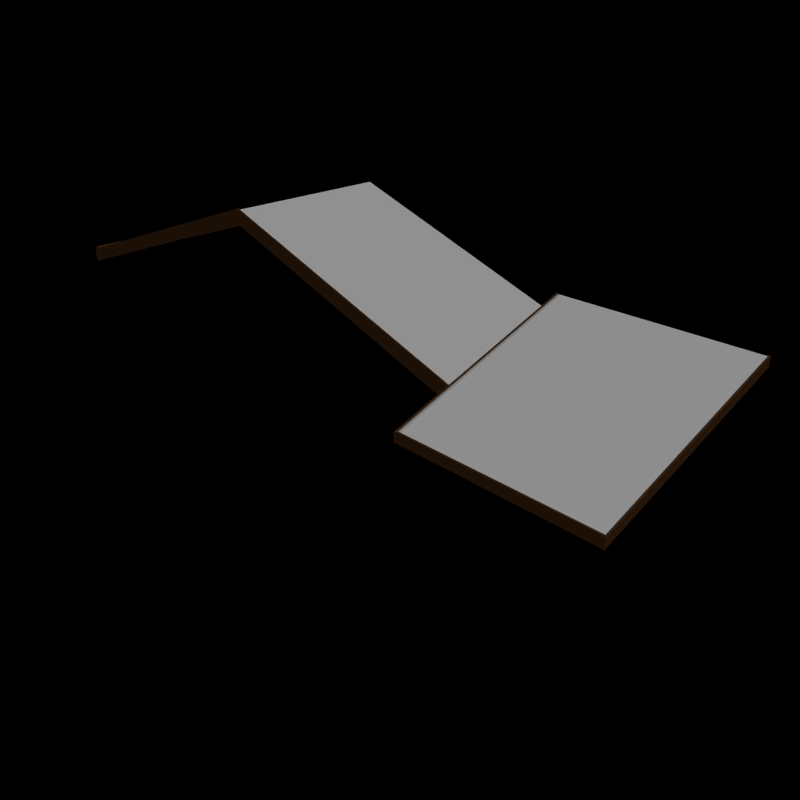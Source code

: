 # Source: cg-libExtraRoofs.blend  (saved by Blender 2.79.0; exported with 4.5.12 LTS)
import bpy
from mathutils import Matrix  # noqa: F401  (used for matrix-valued properties, if any)

bpy.ops.wm.read_factory_settings(use_empty=True)
scene = bpy.context.scene
scene.name = 'Scene'

# ---- collections
col_collection_1 = bpy.data.collections.new('Collection 1'); scene.collection.children.link(col_collection_1)
col_collection_11 = bpy.data.collections.new('Collection 11'); scene.collection.children.link(col_collection_11)

# ---- materials (node trees are filled in below, after node groups)
mat_wood = bpy.data.materials.new('Wood')
mat_wood.alpha_threshold = 0.0
mat_wood.use_transparent_shadow = False
mat_wood.diffuse_color = (0.09463, 0.04157, 0.01575, 1.0)
mat_wood.specular_color = (0.01739, 0.006654, 0.004428)
mat_wood.roughness = 0.5
mat_wood.specular_intensity = 0.01579
mat_wood.line_color = (0.0, 0.0, 0.0, 1.0)
mat_rooftiles = bpy.data.materials.new('RoofTiles')
mat_rooftiles.alpha_threshold = 0.0
mat_rooftiles.use_transparent_shadow = False
mat_rooftiles.specular_color = (0.03522, 0.03522, 0.03522)
mat_rooftiles.roughness = 0.5
mat_rooftiles.specular_intensity = 0.05789
mat_rooftiles.line_color = (0.0, 0.0, 0.0, 1.0)

# ---- material node trees

# ---- world
world_world = bpy.data.worlds.new('World'); scene.world = world_world
world_world.color = (0.0, 0.0, 0.0)
world_world.use_sun_shadow = False
world_world.sun_shadow_jitter_overblur = 0.0
world_world.cycles.sampling_method = 'NONE'
world_world.cycles.sample_map_resolution = 256
world_world.light_settings.ao_factor = 0.2

# ---- cameras
cam_camera = bpy.data.cameras.new('Camera')
cam_camera.clip_end = 100.0
cam_camera.lens = 35.0
cam_camera.sensor_width = 32.0
cam_camera.sensor_height = 18.0
cam_camera.ortho_scale = 7.314
cam_camera.dof.focus_distance = 0.0
cam_camera.dof.aperture_fstop = 128.0

# ---- lights
light_lamp_002 = bpy.data.lights.new('Lamp.002', 'SUN')
light_lamp_002.transmission_factor = 0.0
light_lamp_002.cutoff_distance = 30.0
light_lamp_002.angle = 0.1993
light_lamp_002.energy = 1.0
light_lamp_002.shadow_buffer_clip_start = 1.001
light_lamp_002.shadow_soft_size = 0.1
light_lamp_002.shadow_cascade_max_distance = 1000.0
light_lamp_002.cycles.use_multiple_importance_sampling = False
light_lamp_001 = bpy.data.lights.new('Lamp.001', 'SUN')
light_lamp_001.transmission_factor = 0.0
light_lamp_001.cutoff_distance = 30.0
light_lamp_001.angle = 0.1993
light_lamp_001.energy = 1.0
light_lamp_001.shadow_buffer_clip_start = 1.001
light_lamp_001.shadow_soft_size = 0.1
light_lamp_001.shadow_cascade_max_distance = 1000.0
light_lamp_001.cycles.use_multiple_importance_sampling = False
light_lamp = bpy.data.lights.new('Lamp', 'SUN')
light_lamp.transmission_factor = 0.0
light_lamp.cutoff_distance = 30.0
light_lamp.angle = 0.1993
light_lamp.energy = 1.0
light_lamp.shadow_buffer_clip_start = 1.001
light_lamp.shadow_soft_size = 0.1
light_lamp.shadow_cascade_max_distance = 1000.0
light_lamp.cycles.use_multiple_importance_sampling = False

# ---- meshes
me_cube_009 = bpy.data.meshes.new('Cube.009')
me_cube_009.from_pydata([(1.0, -2.033, 0.2265), (-1.0, -2.033, 0.2265), (1.0, -1.033e-07, 0.8917), (-1.0, -7.55e-08, 0.8917), (-1.0, -2.051, 0.2028), (-1.0, -2.051, 0.2992), (-1.0, -9.04e-08, 0.8734), (-1.0, 4.46e-07, 0.9698), (-1.017, -2.051, 0.2028), (-1.017, -2.051, 0.2992), (-1.017, -9.166e-08, 0.8734), (-1.017, 4.448e-07, 0.9698), (1.0, -2.033, 0.2059), (-1.0, -2.033, 0.2059), (1.0, -2.033, 0.3143), (-1.0, -2.033, 0.3143), (1.0, -2.05, 0.2059), (-1.0, -2.05, 0.2059), (1.0, -2.05, 0.3143), (-1.0, -2.05, 0.3143), (1.017, -2.051, 0.2028), (1.017, -2.051, 0.2992), (1.017, -9.04e-08, 0.8734), (1.017, 4.46e-07, 0.9698), (0.9998, -2.051, 0.2028), (0.9998, -2.051, 0.2992), (0.9998, -9.166e-08, 0.8734), (0.9998, 4.448e-07, 0.9698), (1.0, -2.033, 0.2944), (-1.0, -2.033, 0.2944), (1.0, -1.778e-07, 0.9596), (-1.0, 4.46e-07, 0.9596)], [], [(0, 1, 3, 2), (4, 6, 7, 5), (8, 9, 11, 10), (5, 7, 11, 9), (6, 4, 8, 10), (4, 5, 9, 8), (12, 13, 15, 14), (16, 18, 19, 17), (14, 15, 19, 18), (15, 13, 17, 19), (13, 12, 16, 17), (14, 18, 16, 12), (20, 22, 23, 21), (24, 25, 27, 26), (21, 23, 27, 25), (22, 20, 24, 26), (20, 21, 25, 24), (28, 30, 31, 29)])
me_cube_009.polygons.foreach_set('material_index', [0, 0, 0, 0, 0, 0, 0, 0, 0, 0, 0, 0, 0, 0, 0, 0, 0, 1])
_uv = me_cube_009.uv_layers.new(name='UVMap')
_uv.uv.foreach_set('vector', [9.673e-05, 0.9349, 9.668e-05, 9.671e-05, 0.9999, 9.668e-05, 0.9999, 0.9349, 0.101, 0.9419, 0.101, -0.06919, 0.1418, -0.08322, 0.1418, 0.9278, 0.1994, 0.9418, 0.1586, 0.9277, 0.1586, -0.08334, 0.1994, -0.06931, 0.1418, 0.9278, 0.1418, -0.08322, 0.1586, -0.08334, 0.1586, 0.9277, 0.2162, -0.06944, 0.2162, 0.9416, 0.1994, 0.9418, 0.1994, -0.06931, 0.6545, 0.6991, 0.7014, 0.6991, 0.7014, 0.7077, 0.6545, 0.7077, 0.3833, -0.0166, 0.3833, 0.9399, 0.334, 0.9399, 0.334, -0.0166, 0.2688, -0.01649, 0.3181, -0.01649, 0.3181, 0.94, 0.2688, 0.94, 0.334, -0.0166, 0.334, 0.9399, 0.3181, 0.94, 0.3181, -0.01649, 0.7073, 0.7253, 0.6545, 0.7253, 0.6545, 0.7167, 0.7073, 0.7167, 0.2529, 0.9401, 0.2529, -0.01638, 0.2688, -0.01649, 0.2688, 0.94, 0.7073, 0.7079, 0.7073, 0.7165, 0.6545, 0.7165, 0.6545, 0.7079, 0.4129, 0.9596, 0.4133, -0.05142, 0.4541, -0.06544, 0.4538, 0.9456, 0.5114, 0.9595, 0.4705, 0.9455, 0.4709, -0.06556, 0.5117, -0.05151, 0.4538, 0.9456, 0.4541, -0.06544, 0.4709, -0.06556, 0.4705, 0.9455, 0.5285, -0.05163, 0.5281, 0.9594, 0.5114, 0.9595, 0.5117, -0.05151, 0.6545, 0.6904, 0.7014, 0.6904, 0.7014, 0.6989, 0.6545, 0.6989, 0.9349, 9.543e-05, 0.9349, 0.9999, 9.704e-05, 0.9999, 9.632e-05, 9.888e-05])
me_cube_009.materials.append(mat_wood)
me_cube_009.materials.append(mat_rooftiles)
me_cube_009.use_remesh_preserve_volume = False
me_cube_009.use_remesh_preserve_attributes = False
me_cube_009.use_mirror_vertex_groups = False
me_cube_009.update()
me_cube = bpy.data.meshes.new('Cube')
me_cube.from_pydata([(2.033, 1.85, 0.01177), (2.033, -0.15, 0.01177), (-2.033, -0.15, 0.01177), (-2.033, 1.85, 0.01177), (1.788e-07, 1.85, 0.677), (0.0, -0.15, 0.677), (2.033, 1.85, 0.07964), (2.033, -0.15, 0.07964), (-2.033, -0.15, 0.07964), (-2.033, 1.85, 0.07964), (2.384e-07, 1.85, 0.7448), (-5.364e-07, -0.15, 0.7448), (2.051, -0.15, -0.01191), (-2.051, -0.15, -0.01191), (2.051, -0.15, 0.08447), (-2.051, -0.15, 0.08447), (0.0, -0.15, 0.6587), (-5.364e-07, -0.15, 0.755), (2.051, -0.1667, -0.01191), (-2.051, -0.1667, -0.01191), (2.051, -0.1667, 0.08447), (-2.051, -0.1667, 0.08447), (0.0, -0.1667, 0.6587), (-5.364e-07, -0.1667, 0.755), (2.033, 1.85, -0.00884), (2.033, -0.15, -0.00884), (2.033, 1.85, 0.09958), (2.033, -0.15, 0.09958), (2.05, 1.85, -0.00884), (2.05, -0.15, -0.00884), (2.05, 1.85, 0.09958), (2.05, -0.15, 0.09958), (-2.033, 1.85, -0.00884), (-2.033, -0.15, -0.00884), (-2.033, 1.85, 0.09958), (-2.033, -0.15, 0.09958), (-2.05, 1.85, -0.00884), (-2.05, -0.15, -0.00884), (-2.05, 1.85, 0.09958), (-2.05, -0.15, 0.09958)], [], [(4, 5, 2, 3), (0, 1, 5, 4), (10, 9, 8, 11), (6, 10, 11, 7), (16, 13, 15, 17), (12, 16, 17, 14), (22, 23, 21, 19), (18, 20, 23, 22), (14, 17, 23, 20), (16, 12, 18, 22), (17, 15, 21, 23), (15, 13, 19, 21), (12, 14, 20, 18), (13, 16, 22, 19), (24, 25, 27, 26), (28, 30, 31, 29), (26, 27, 31, 30), (27, 25, 29, 31), (25, 24, 28, 29), (32, 34, 35, 33), (36, 37, 39, 38), (34, 38, 39, 35), (35, 39, 37, 33), (33, 37, 36, 32)])
me_cube.polygons.foreach_set('material_index', [0, 0, 1, 1, 0, 0, 0, 0, 0, 0, 0, 0, 0, 0, 0, 0, 0, 0, 0, 0, 0, 0, 0, 0])
_uv = me_cube.uv_layers.new(name='UVMap')
_uv.uv.foreach_set('vector', [0.4998, 0.6932, -0.2966, 0.6932, -0.2966, -0.1585, 0.4998, -0.1585, 1.297, 0.6932, 0.5002, 0.6932, 0.5002, -0.1585, 1.297, -0.1585, 0.5054, -0.009025, 0.5054, 1.009, 0.2674, 1.009, 0.2674, -0.009024, 0.2673, -0.009025, 0.2673, 1.009, 0.02934, 1.009, 0.02934, -0.009024, 0.307, -0.2559, 0.307, 0.9312, 0.2591, 0.9147, 0.2591, -0.2724, 0.698, -0.2335, 0.698, 1.008, 0.6478, 1.026, 0.6478, -0.2163, 0.1915, -0.2557, 0.2394, -0.2722, 0.2394, 0.9149, 0.1915, 0.9313, 0.5771, -0.2334, 0.6272, -0.2161, 0.6272, 1.026, 0.5771, 1.009, 0.6478, -0.2163, 0.6478, 1.026, 0.6272, 1.026, 0.6272, -0.2161, 0.5565, 1.009, 0.5565, -0.2332, 0.5771, -0.2334, 0.5771, 1.009, 0.2591, -0.2724, 0.2591, 0.9147, 0.2394, 0.9149, 0.2394, -0.2722, 0.7666, 0.7656, 0.7197, 0.7656, 0.7197, 0.757, 0.7666, 0.757, 0.7197, 0.7659, 0.7666, 0.7659, 0.7666, 0.7744, 0.7197, 0.7744, 0.1718, 0.9315, 0.1718, -0.2556, 0.1915, -0.2557, 0.1915, 0.9313, 0.3865, -0.06711, 0.3865, 0.9514, 0.334, 0.9514, 0.334, -0.0671, 0.2646, -0.06698, 0.3171, -0.06698, 0.3171, 0.9516, 0.2646, 0.9516, 0.334, -0.0671, 0.334, 0.9514, 0.3171, 0.9516, 0.3171, -0.06698, 0.7725, 0.7833, 0.7197, 0.7833, 0.7197, 0.7747, 0.7725, 0.7747, 0.2477, 0.9517, 0.2477, -0.06686, 0.2646, -0.06698, 0.2646, 0.9516, 0.3234, -0.133, 0.3781, -0.133, 0.3781, 0.9262, 0.3235, 0.9262, 0.4502, -0.1328, 0.4502, 0.9264, 0.3956, 0.9264, 0.3956, -0.1328, 0.3781, -0.133, 0.3956, -0.1328, 0.3956, 0.9264, 0.3781, 0.9262, 0.7725, 0.7836, 0.7725, 0.7921, 0.7197, 0.7921, 0.7197, 0.7836, 0.4678, 0.9266, 0.4502, 0.9264, 0.4502, -0.1328, 0.4678, -0.1327])
me_cube.materials.append(mat_wood)
me_cube.materials.append(mat_rooftiles)
me_cube.use_remesh_preserve_volume = False
me_cube.use_remesh_preserve_attributes = False
me_cube.use_mirror_vertex_groups = False
me_cube.update()

# ---- objects
ob_roof2 = bpy.data.objects.new('Roof2', me_cube_009)
ob_roof1 = bpy.data.objects.new('Roof1', me_cube)
ob_lamp_002 = bpy.data.objects.new('_Lamp.002', light_lamp_002)
ob_lamp_001 = bpy.data.objects.new('_Lamp.001', light_lamp_001)
ob_lamp = bpy.data.objects.new('_Lamp', light_lamp)
ob_camera = bpy.data.objects.new('_Camera', cam_camera)

# ---- transforms, parenting, visibility, modifiers, constraints
ob_roof2.location = (4.945, -0.2044, 0.2753)
ob_roof2.lock_rotations_4d = False
ob_roof2.empty_display_type = 'ARROWS'
ob_roof2.lineart.crease_threshold = 0.0
ob_roof1.location = (0.0, -0.85, 0.0)
ob_roof1.scale = (1.95, 1.0, 1.956)
ob_roof1.lock_rotations_4d = False
ob_roof1.empty_display_type = 'ARROWS'
ob_roof1.lineart.crease_threshold = 0.0
ob_lamp_002.location = (-9.524, 1.005, -3.824)
ob_lamp_002.rotation_euler = (-2.43, -0.03662, 2.247)
ob_lamp_002.lock_rotations_4d = False
ob_lamp_002.empty_display_type = 'ARROWS'
ob_lamp_002.color = (0.0, 0.0, 0.0, 0.0)
ob_lamp_002.lineart.crease_threshold = 0.0
ob_lamp_001.location = (-8.991, 1.005, 5.42)
ob_lamp_001.rotation_euler = (-1.078, 0.2846, 1.473)
ob_lamp_001.lock_rotations_4d = False
ob_lamp_001.empty_display_type = 'ARROWS'
ob_lamp_001.color = (0.0, 0.0, 0.0, 0.0)
ob_lamp_001.lineart.crease_threshold = 0.0
ob_lamp.location = (4.076, 1.005, 5.904)
ob_lamp.rotation_euler = (0.6503, 0.05522, 1.866)
ob_lamp.lock_rotations_4d = False
ob_lamp.empty_display_type = 'ARROWS'
ob_lamp.color = (0.0, 0.0, 0.0, 0.0)
ob_lamp.lineart.crease_threshold = 0.0
ob_camera.location = (8.496, -6.439, 3.946)
ob_camera.rotation_euler = (1.109, 0.01082, 0.8149)
ob_camera.lock_rotations_4d = False
ob_camera.empty_display_type = 'ARROWS'
ob_camera.color = (0.0, 0.0, 0.0, 0.0)
ob_camera.display_type = 'WIRE'
ob_camera.lineart.crease_threshold = 0.0

# ---- collection membership
col_collection_1.objects.link(ob_roof2)
col_collection_1.objects.link(ob_roof1)
col_collection_11.objects.link(ob_lamp_002)
col_collection_11.objects.link(ob_lamp_001)
col_collection_11.objects.link(ob_lamp)
col_collection_11.objects.link(ob_camera)

# ---- scene / render settings (as saved in the file)
scene.camera = ob_camera
scene.frame_start = 1; scene.frame_end = 250; scene.frame_set(1)
scene.render.engine = 'BLENDER_EEVEE_NEXT'
scene.render.image_settings.compression = 90
scene.render.resolution_x = 1024
scene.render.resolution_y = 1024
scene.render.dither_intensity = 0.0
scene.cycles.use_denoising = False
scene.cycles.samples = 10
scene.cycles.sampling_pattern = 'TABULATED_SOBOL'
scene.cycles.light_sampling_threshold = 0.0
scene.cycles.use_adaptive_sampling = False
scene.cycles.use_light_tree = False
scene.cycles.blur_glossy = 0.0
scene.cycles.volume_bounces = 1
scene.cycles.pixel_filter_type = 'GAUSSIAN'
scene.cycles.sample_clamp_indirect = 0.0
scene.view_settings.view_transform = 'Standard'
bpy.context.view_layer.update()
